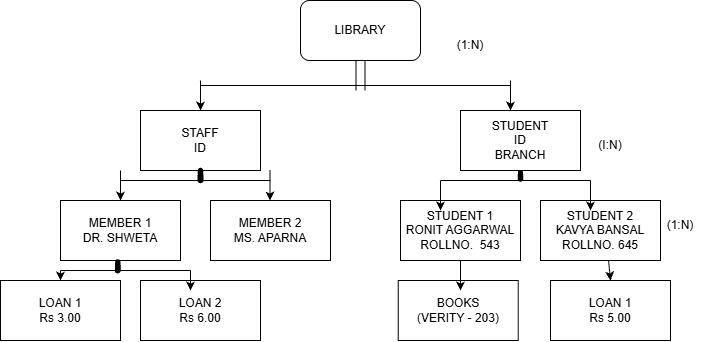

The diagram above was exported from draw.io. Its source (the exported page's mxGraphModel, read from the mxfile embedded in the PNG):
<mxGraphModel dx="774" dy="451" grid="1" gridSize="10" guides="1" tooltips="1" connect="1" arrows="1" fold="1" page="1" pageScale="1" pageWidth="827" pageHeight="1169" math="0" shadow="0">
  <root>
    <mxCell id="0" />
    <mxCell id="1" parent="0" />
    <mxCell id="Jc6ez6sW1AAK4bQPf9Om-2" parent="1" style="rounded=1;whiteSpace=wrap;html=1;" value="LIBRARY" vertex="1">
      <mxGeometry height="60" width="120" x="340" y="60" as="geometry" />
    </mxCell>
    <mxCell id="Jc6ez6sW1AAK4bQPf9Om-3" edge="1" parent="1" source="Jc6ez6sW1AAK4bQPf9Om-2" style="shape=link;html=1;rounded=0;exitX=0.5;exitY=1;exitDx=0;exitDy=0;width=9;" value="">
      <mxGeometry relative="1" width="100" as="geometry">
        <Array as="points">
          <mxPoint x="400" y="130" />
        </Array>
        <mxPoint x="350" y="140" as="sourcePoint" />
        <mxPoint x="400" y="150" as="targetPoint" />
      </mxGeometry>
    </mxCell>
    <mxCell id="Jc6ez6sW1AAK4bQPf9Om-4" edge="1" parent="1" style="endArrow=none;html=1;rounded=0;" value="">
      <mxGeometry height="50" relative="1" width="50" as="geometry">
        <mxPoint x="240" y="145" as="sourcePoint" />
        <mxPoint x="550" y="145" as="targetPoint" />
      </mxGeometry>
    </mxCell>
    <mxCell id="Jc6ez6sW1AAK4bQPf9Om-6" parent="1" style="rounded=0;whiteSpace=wrap;html=1;" value="MEMBER 1&lt;div&gt;DR. SHWETA&lt;/div&gt;" vertex="1">
      <mxGeometry height="60" width="120" x="100" y="260" as="geometry" />
    </mxCell>
    <mxCell id="Jc6ez6sW1AAK4bQPf9Om-7" parent="1" style="rounded=0;whiteSpace=wrap;html=1;" value="STAFF&lt;div&gt;ID&lt;/div&gt;" vertex="1">
      <mxGeometry height="60" width="120" x="180" y="170" as="geometry" />
    </mxCell>
    <mxCell id="Jc6ez6sW1AAK4bQPf9Om-8" parent="1" style="rounded=0;whiteSpace=wrap;html=1;" value="MEMBER 2&lt;div&gt;MS. APARNA&lt;/div&gt;" vertex="1">
      <mxGeometry height="60" width="120" x="250" y="260" as="geometry" />
    </mxCell>
    <mxCell id="Jc6ez6sW1AAK4bQPf9Om-9" parent="1" style="rounded=0;whiteSpace=wrap;html=1;" value="STUDENT&lt;div&gt;ID&lt;/div&gt;&lt;div&gt;BRANCH&lt;/div&gt;" vertex="1">
      <mxGeometry height="60" width="120" x="500" y="170" as="geometry" />
    </mxCell>
    <mxCell id="Jc6ez6sW1AAK4bQPf9Om-10" parent="1" style="rounded=0;whiteSpace=wrap;html=1;" value="LOAN 1&lt;div&gt;Rs 3.00&lt;/div&gt;" vertex="1">
      <mxGeometry height="60" width="120" x="40" y="340" as="geometry" />
    </mxCell>
    <mxCell id="Jc6ez6sW1AAK4bQPf9Om-11" parent="1" style="rounded=0;whiteSpace=wrap;html=1;" value="STUDENT 1&lt;div&gt;RONIT AGGARWAL&lt;/div&gt;&lt;div&gt;ROLLNO.&amp;nbsp; 543&lt;/div&gt;" vertex="1">
      <mxGeometry height="60" width="120" x="440" y="260" as="geometry" />
    </mxCell>
    <mxCell id="Jc6ez6sW1AAK4bQPf9Om-12" parent="1" style="rounded=0;whiteSpace=wrap;html=1;" value="STUDENT 2&lt;div&gt;KAVYA BANSAL&lt;/div&gt;&lt;div&gt;ROLLNO. 645&lt;/div&gt;" vertex="1">
      <mxGeometry height="60" width="120" x="580" y="260" as="geometry" />
    </mxCell>
    <mxCell id="Jc6ez6sW1AAK4bQPf9Om-14" parent="1" style="rounded=0;whiteSpace=wrap;html=1;" value="BOOKS&lt;div&gt;(VERITY - 203)&lt;/div&gt;" vertex="1">
      <mxGeometry height="60" width="120" x="437.74" y="340" as="geometry" />
    </mxCell>
    <mxCell id="Jc6ez6sW1AAK4bQPf9Om-16" edge="1" parent="1" style="endArrow=classic;html=1;rounded=0;" target="Jc6ez6sW1AAK4bQPf9Om-7" value="">
      <mxGeometry height="50" relative="1" width="50" as="geometry">
        <Array as="points">
          <mxPoint x="240" y="170" />
        </Array>
        <mxPoint x="240" y="140" as="sourcePoint" />
        <mxPoint x="265" y="120" as="targetPoint" />
      </mxGeometry>
    </mxCell>
    <mxCell id="Jc6ez6sW1AAK4bQPf9Om-18" edge="1" parent="1" style="endArrow=classic;html=1;rounded=0;" value="">
      <mxGeometry height="50" relative="1" width="50" as="geometry">
        <Array as="points">
          <mxPoint x="550" y="170" />
        </Array>
        <mxPoint x="550" y="140" as="sourcePoint" />
        <mxPoint x="550" y="170" as="targetPoint" />
      </mxGeometry>
    </mxCell>
    <mxCell id="Jc6ez6sW1AAK4bQPf9Om-19" edge="1" parent="1" style="endArrow=classic;html=1;rounded=0;" value="">
      <mxGeometry height="50" relative="1" width="50" as="geometry">
        <Array as="points">
          <mxPoint x="160" y="260" />
        </Array>
        <mxPoint x="160" y="230" as="sourcePoint" />
        <mxPoint x="160" y="260" as="targetPoint" />
      </mxGeometry>
    </mxCell>
    <mxCell id="Jc6ez6sW1AAK4bQPf9Om-23" edge="1" parent="1" style="endArrow=classic;html=1;rounded=0;" value="">
      <mxGeometry height="50" relative="1" width="50" as="geometry">
        <Array as="points">
          <mxPoint x="309.5" y="260" />
        </Array>
        <mxPoint x="309.5" y="230" as="sourcePoint" />
        <mxPoint x="309.5" y="260" as="targetPoint" />
      </mxGeometry>
    </mxCell>
    <mxCell id="Jc6ez6sW1AAK4bQPf9Om-25" edge="1" parent="1" style="endArrow=none;html=1;rounded=0;" value="">
      <mxGeometry height="50" relative="1" width="50" as="geometry">
        <Array as="points">
          <mxPoint x="240" y="240" />
        </Array>
        <mxPoint x="160" y="240" as="sourcePoint" />
        <mxPoint x="310" y="240" as="targetPoint" />
      </mxGeometry>
    </mxCell>
    <mxCell id="Jc6ez6sW1AAK4bQPf9Om-32" edge="1" parent="1" style="endArrow=none;html=1;rounded=0;entryX=0.5;entryY=1;entryDx=0;entryDy=0;" target="Jc6ez6sW1AAK4bQPf9Om-7" value="">
      <mxGeometry height="50" relative="1" width="50" as="geometry">
        <Array as="points">
          <mxPoint x="240" y="240" />
        </Array>
        <mxPoint x="240" y="240" as="sourcePoint" />
        <mxPoint x="400" y="280" as="targetPoint" />
      </mxGeometry>
    </mxCell>
    <mxCell id="Jc6ez6sW1AAK4bQPf9Om-33" edge="1" parent="1" style="endArrow=none;html=1;rounded=0;" value="">
      <mxGeometry height="50" relative="1" width="50" as="geometry">
        <Array as="points" />
        <mxPoint x="480" y="240" as="sourcePoint" />
        <mxPoint x="630" y="240" as="targetPoint" />
      </mxGeometry>
    </mxCell>
    <mxCell id="Jc6ez6sW1AAK4bQPf9Om-34" edge="1" parent="1" style="endArrow=classic;html=1;rounded=0;" value="">
      <mxGeometry height="50" relative="1" width="50" as="geometry">
        <Array as="points">
          <mxPoint x="480" y="270" />
        </Array>
        <mxPoint x="480" y="240" as="sourcePoint" />
        <mxPoint x="480" y="270" as="targetPoint" />
      </mxGeometry>
    </mxCell>
    <mxCell id="Jc6ez6sW1AAK4bQPf9Om-35" edge="1" parent="1" style="endArrow=classic;html=1;rounded=0;" value="">
      <mxGeometry height="50" relative="1" width="50" as="geometry">
        <Array as="points">
          <mxPoint x="630" y="270" />
        </Array>
        <mxPoint x="630" y="240" as="sourcePoint" />
        <mxPoint x="630" y="270" as="targetPoint" />
      </mxGeometry>
    </mxCell>
    <mxCell id="Jc6ez6sW1AAK4bQPf9Om-40" parent="1" style="shape=stencil(lVbLciIxDPyauXZZlp9nNvsfqQoJU8tCipBN8vexM+UFmUEwN+NxI7XUanvg1dvm8XU9WPN2POz/rD/Gp+Nm4F+DteNusz6Mx7Ia+GHg1fP+sH457N93T9Pv18d6sq7+7v/Vf/iccNkju4qy5mvaoQyTfnZ+T4DtuDsHRHgrAJzgFQAZA2MEImYQqSE4CUDyiPk6IGUkGSETYrwOiAkmSECA4+uAwOAoARlWieAibJZ1PdVhFsEEJxG5FNYphY0ILAEexiusQZJ0rZtSVgJJzokRFAampxwDkkLAIUglRQO2Sj6MKNscHKIiJBvgZUbBtJjzGRGyTMknuHAdUD6TWQKI3HR2Z0opgOmCtAIoIuim50ZZi5KjjFD7puio6DJJDlUY2kDbpoMz5WVFScmCu/n0bWLn57OMSucAZUfh4C3CwvkMjeOdFlDmJ3fzWUxG07cBdQ5QbExhbfuMqk8qVjxrxOpALzNuCyeVd+NqcL0L37h7PJzMh1yLOK+7pvtTj0GKKMj3BS3DpxiY5abi/4RhlX4x95NGaj2da17SzusS9b5dGPedD+HiklLzKb5AS/gmB84L6pmLFUoB3WhYdn3DqiKUK23+ubMYIDRXFqfX1fO43U6Ps/Pv/WusbE0vOX74Bg==);lineShape=1;strokeColor=default;" value="" vertex="1">
      <mxGeometry height="10.817029591217647" width="4.526816444634278" x="557.7366528128391" y="229.93557398220446" as="geometry" />
    </mxCell>
    <mxCell id="Jc6ez6sW1AAK4bQPf9Om-42" parent="1" style="shape=stencil(lVZJbsMwDHyNrwNJ1EKdu/wjQNPGaJoUabr9vlINO6WQ0vZNljniNhypo5u33eZ12znzdj4dn7ef/cN519Ft51x/2G1P/bmsOrrr6ObxeNo+nY7vh4fh+3VTLevq5fhRT/gacJlgXUU58z3sWI+cfnfuB8C+P/wFePgoAC4hkgIovyXAZ8T8P8AaA2MEgh2CV10QSwDDKjFxBksPlzpcBSSGkUkUn8b+D4gEShKQQUrWPsFl2YhLHa4iyMJLRGYkVgo7NWoCBLDS6wTbJG0RouIAVubMEaRkYNqU2SAGpUaIkqspwCnnW0KSbU4GQWmziwgyolhqoHjwFlmGFMOY1FVA4PG8hYBE8LQmpFpzuybpQoJmempZFW4XJifpofZN4UXhJcscZoiRHdivYV4RCGqoqlM7MkKjAGV4tMa5UbQWz2dElGWakYAyP7mZT11krIFtFECXMddGVHVSsV8rxGvtS9dkm2euhjCetvDuiWDJ7JnLbbo1Jns78up6Ayy4USRkzT4hSXs9npqwLKhTx4B8O5lGnQLv23tQp3SY9HaZ/UXblsWT/Lp8C70cr6hnpXsjdWq/iuqwvNFmCLH+OTUPKIvL6+2x3++Hx9/f/+1rr2wNL0W6+wE=);lineShape=1;strokeColor=default;" value="" vertex="1">
      <mxGeometry height="14.384383649287315" width="5.029381731214471" x="237.4853396519709" y="227.84701615836957" as="geometry" />
    </mxCell>
    <mxCell id="Jc6ez6sW1AAK4bQPf9Om-44" parent="1" style="rounded=0;whiteSpace=wrap;html=1;" value="LOAN 2&lt;div&gt;Rs 6.00&lt;/div&gt;" vertex="1">
      <mxGeometry height="60" width="120" x="180" y="340" as="geometry" />
    </mxCell>
    <mxCell id="Jc6ez6sW1AAK4bQPf9Om-45" edge="1" parent="1" style="endArrow=none;html=1;rounded=0;" value="">
      <mxGeometry height="50" relative="1" width="50" as="geometry">
        <mxPoint x="100" y="330" as="sourcePoint" />
        <mxPoint x="230" y="330" as="targetPoint" />
      </mxGeometry>
    </mxCell>
    <mxCell id="Jc6ez6sW1AAK4bQPf9Om-46" parent="1" style="shape=stencil(lVbZbuMwDPwavw4k6qKeu+1/FGi6MTabFGl6/f3SazgphYSu3hSHI3F4DDmEu9ft48tmIPd6Oh7+bD7Gp9N2CL8GonG/3RzHk5yGcD+Eu+fDcfP7eHjbP82/Xx4ny+n09/A+3fA542pEKhOK3Nf8xWd4///LwwzYjfvvgATOChA8ajYAdblvAaSI6G4DvHNwTiHYg8l4oiCwBhTkcBvAFaxfqASOtwGF4TTrmsH1NiAHBB1XiUMwwhQLqOpEXOJwFSFxjxpRGcVg7c9BOQMSivFCgW9Ie5BRGx5ec+ZkOuRaykXykowYIZO2j/Bs+BMWegsgSxIMwpSRtEdZGBh1EaX2tUuSeDbSnBje9QBKQAw9LnFG8D2kpQia7lkJq1Ry0S9MebMkgMGaA9scLt34w8pjWprrh6WdGalRADZdSoTc2Z8ZWYdpRQKkf2rTn7bIeAffKAAtkb7+QuvRik72CnG/PWv/V0aD1KUui5XZk9reWRlueZGrsz2BLEV1SNohXsbpdXspCW0vvWcI3qR4ujUJxbAPEaQT4FAt+YrtRLBLOqV2qtn2IlXsO/wpcj918OXQtr0dT5n7Udvb+aoB1GxHdkH0r1PrADlctrfncbebl7/v/7fbnnyaN8Vw/w8=);lineShape=1;strokeColor=default;" value="" vertex="1">
      <mxGeometry height="13.29799422285646" width="4.841754653991302" x="154.91249669644185" y="319.19121348102146" as="geometry" />
    </mxCell>
    <mxCell id="Jc6ez6sW1AAK4bQPf9Om-48" edge="1" parent="1" style="endArrow=classic;html=1;rounded=0;entryX=0.5;entryY=0;entryDx=0;entryDy=0;" target="Jc6ez6sW1AAK4bQPf9Om-10" value="">
      <mxGeometry height="50" relative="1" width="50" as="geometry">
        <mxPoint x="100" y="330" as="sourcePoint" />
        <mxPoint x="100" y="430" as="targetPoint" />
      </mxGeometry>
    </mxCell>
    <mxCell id="Jc6ez6sW1AAK4bQPf9Om-50" edge="1" parent="1" style="endArrow=classic;html=1;rounded=0;" value="">
      <mxGeometry height="50" relative="1" width="50" as="geometry">
        <mxPoint x="230" y="330" as="sourcePoint" />
        <mxPoint x="230" y="350" as="targetPoint" />
      </mxGeometry>
    </mxCell>
    <mxCell id="Jc6ez6sW1AAK4bQPf9Om-53" edge="1" parent="1" style="endArrow=classic;html=1;rounded=0;" value="">
      <mxGeometry height="50" relative="1" width="50" as="geometry">
        <Array as="points">
          <mxPoint x="500" y="350" />
        </Array>
        <mxPoint x="500" y="320" as="sourcePoint" />
        <mxPoint x="500" y="350" as="targetPoint" />
      </mxGeometry>
    </mxCell>
    <mxCell id="Jc6ez6sW1AAK4bQPf9Om-54" parent="1" style="rounded=0;whiteSpace=wrap;html=1;" value="LOAN 1&lt;div&gt;Rs 5.00&lt;/div&gt;" vertex="1">
      <mxGeometry height="60" width="120" x="590" y="340" as="geometry" />
    </mxCell>
    <mxCell id="Jc6ez6sW1AAK4bQPf9Om-56" edge="1" parent="1" source="Jc6ez6sW1AAK4bQPf9Om-12" style="endArrow=classic;html=1;rounded=0;entryX=0.5;entryY=0;entryDx=0;entryDy=0;exitX=0.567;exitY=1;exitDx=0;exitDy=0;exitPerimeter=0;" target="Jc6ez6sW1AAK4bQPf9Om-54" value="">
      <mxGeometry height="50" relative="1" width="50" as="geometry">
        <mxPoint x="615" y="350" as="sourcePoint" />
        <mxPoint x="665" y="300.84000000000003" as="targetPoint" />
      </mxGeometry>
    </mxCell>
    <mxCell id="Jc6ez6sW1AAK4bQPf9Om-58" parent="1" style="text;html=1;whiteSpace=wrap;strokeColor=none;fillColor=none;align=center;verticalAlign=middle;rounded=0;" value="(1:N)" vertex="1">
      <mxGeometry height="30" width="60" x="480" y="90" as="geometry" />
    </mxCell>
    <mxCell id="Jc6ez6sW1AAK4bQPf9Om-59" parent="1" style="text;html=1;whiteSpace=wrap;strokeColor=none;fillColor=none;align=center;verticalAlign=middle;rounded=0;" value="(I:N)" vertex="1">
      <mxGeometry height="30" width="60" x="620" y="190" as="geometry" />
    </mxCell>
    <mxCell id="Jc6ez6sW1AAK4bQPf9Om-60" parent="1" style="text;html=1;whiteSpace=wrap;strokeColor=none;fillColor=none;align=center;verticalAlign=middle;rounded=0;" value="(1:N)" vertex="1">
      <mxGeometry height="30" width="60" x="690" y="270" as="geometry" />
    </mxCell>
  </root>
</mxGraphModel>